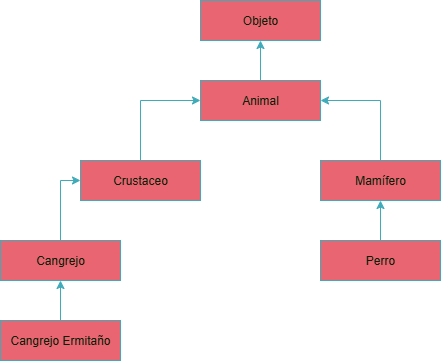

The diagram above was exported from draw.io. Its source (the exported page's mxGraphModel, read from the mxfile embedded in the PNG):
<mxGraphModel dx="872" dy="445" grid="1" gridSize="10" guides="1" tooltips="1" connect="1" arrows="1" fold="1" page="1" pageScale="1" pageWidth="827" pageHeight="1169" math="0" shadow="0">
  <root>
    <mxCell id="0" />
    <mxCell id="1" parent="0" />
    <mxCell id="6JO_eY-kFzn6hMxguGu--10" style="edgeStyle=orthogonalEdgeStyle;rounded=0;orthogonalLoop=1;jettySize=auto;html=1;entryX=0;entryY=0.5;entryDx=0;entryDy=0;labelBackgroundColor=none;strokeColor=#028090;fontColor=default;" parent="1" source="6JO_eY-kFzn6hMxguGu--1" target="6JO_eY-kFzn6hMxguGu--5" edge="1">
      <mxGeometry relative="1" as="geometry" />
    </mxCell>
    <mxCell id="6JO_eY-kFzn6hMxguGu--1" value="Crustaceo" style="rounded=0;whiteSpace=wrap;html=1;labelBackgroundColor=none;fillColor=#F45B69;strokeColor=#028090;fontColor=#E4FDE1;" parent="1" vertex="1">
      <mxGeometry x="240" y="200" width="120" height="40" as="geometry" />
    </mxCell>
    <mxCell id="6JO_eY-kFzn6hMxguGu--14" style="edgeStyle=orthogonalEdgeStyle;rounded=0;orthogonalLoop=1;jettySize=auto;html=1;entryX=0;entryY=0.5;entryDx=0;entryDy=0;labelBackgroundColor=none;strokeColor=#028090;fontColor=default;" parent="1" source="6JO_eY-kFzn6hMxguGu--2" target="6JO_eY-kFzn6hMxguGu--1" edge="1">
      <mxGeometry relative="1" as="geometry" />
    </mxCell>
    <mxCell id="6JO_eY-kFzn6hMxguGu--2" value="Cangrejo" style="rounded=0;whiteSpace=wrap;html=1;labelBackgroundColor=none;fillColor=#F45B69;strokeColor=#028090;fontColor=#E4FDE1;" parent="1" vertex="1">
      <mxGeometry x="160" y="280" width="120" height="40" as="geometry" />
    </mxCell>
    <mxCell id="6JO_eY-kFzn6hMxguGu--15" value="" style="edgeStyle=orthogonalEdgeStyle;rounded=0;orthogonalLoop=1;jettySize=auto;html=1;labelBackgroundColor=none;strokeColor=#028090;fontColor=default;" parent="1" source="6JO_eY-kFzn6hMxguGu--3" target="6JO_eY-kFzn6hMxguGu--2" edge="1">
      <mxGeometry relative="1" as="geometry" />
    </mxCell>
    <mxCell id="6JO_eY-kFzn6hMxguGu--3" value="Cangrejo Ermitaño" style="rounded=0;whiteSpace=wrap;html=1;labelBackgroundColor=none;fillColor=#F45B69;strokeColor=#028090;fontColor=#E4FDE1;" parent="1" vertex="1">
      <mxGeometry x="160" y="360" width="120" height="40" as="geometry" />
    </mxCell>
    <mxCell id="6JO_eY-kFzn6hMxguGu--12" value="" style="edgeStyle=orthogonalEdgeStyle;rounded=0;orthogonalLoop=1;jettySize=auto;html=1;labelBackgroundColor=none;strokeColor=#028090;fontColor=default;" parent="1" source="6JO_eY-kFzn6hMxguGu--4" target="6JO_eY-kFzn6hMxguGu--6" edge="1">
      <mxGeometry relative="1" as="geometry" />
    </mxCell>
    <mxCell id="6JO_eY-kFzn6hMxguGu--4" value="Perro" style="rounded=0;whiteSpace=wrap;html=1;labelBackgroundColor=none;fillColor=#F45B69;strokeColor=#028090;fontColor=#E4FDE1;" parent="1" vertex="1">
      <mxGeometry x="480" y="280" width="120" height="40" as="geometry" />
    </mxCell>
    <mxCell id="6JO_eY-kFzn6hMxguGu--9" value="" style="edgeStyle=orthogonalEdgeStyle;rounded=0;orthogonalLoop=1;jettySize=auto;html=1;labelBackgroundColor=none;strokeColor=#028090;fontColor=default;" parent="1" source="6JO_eY-kFzn6hMxguGu--5" target="6JO_eY-kFzn6hMxguGu--8" edge="1">
      <mxGeometry relative="1" as="geometry" />
    </mxCell>
    <mxCell id="6JO_eY-kFzn6hMxguGu--5" value="Animal" style="rounded=0;whiteSpace=wrap;html=1;labelBackgroundColor=none;fillColor=#F45B69;strokeColor=#028090;fontColor=#E4FDE1;" parent="1" vertex="1">
      <mxGeometry x="360" y="120" width="120" height="40" as="geometry" />
    </mxCell>
    <mxCell id="6JO_eY-kFzn6hMxguGu--11" style="edgeStyle=orthogonalEdgeStyle;rounded=0;orthogonalLoop=1;jettySize=auto;html=1;entryX=1;entryY=0.5;entryDx=0;entryDy=0;labelBackgroundColor=none;strokeColor=#028090;fontColor=default;" parent="1" source="6JO_eY-kFzn6hMxguGu--6" target="6JO_eY-kFzn6hMxguGu--5" edge="1">
      <mxGeometry relative="1" as="geometry" />
    </mxCell>
    <mxCell id="6JO_eY-kFzn6hMxguGu--6" value="Mamífero" style="rounded=0;whiteSpace=wrap;html=1;labelBackgroundColor=none;fillColor=#F45B69;strokeColor=#028090;fontColor=#E4FDE1;" parent="1" vertex="1">
      <mxGeometry x="480" y="200" width="120" height="40" as="geometry" />
    </mxCell>
    <mxCell id="6JO_eY-kFzn6hMxguGu--8" value="Objeto" style="rounded=0;whiteSpace=wrap;html=1;labelBackgroundColor=none;fillColor=#F45B69;strokeColor=#028090;fontColor=#E4FDE1;" parent="1" vertex="1">
      <mxGeometry x="360" y="40" width="120" height="40" as="geometry" />
    </mxCell>
  </root>
</mxGraphModel>